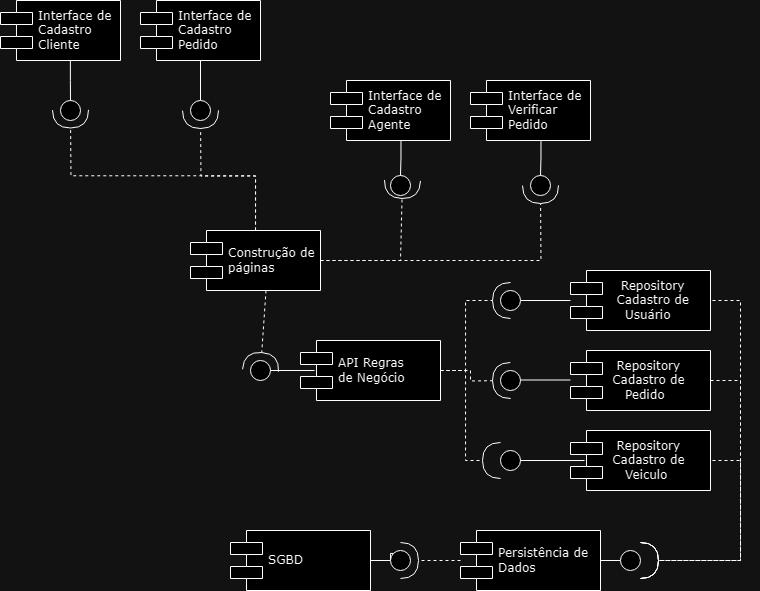

The diagram above was exported from draw.io. Its source (the exported page's mxGraphModel, read from the mxfile embedded in the PNG):
<mxGraphModel dx="1976" dy="884" grid="1" gridSize="10" guides="1" tooltips="1" connect="1" arrows="1" fold="1" page="1" pageScale="1" pageWidth="1100" pageHeight="850" background="none" math="0" shadow="0">
  <root>
    <mxCell id="0" />
    <mxCell id="1" parent="0" />
    <mxCell id="39150e848f15840c-5" value="Interface de&amp;nbsp;&lt;br style=&quot;border-color: var(--border-color);&quot;&gt;Cadastro &lt;br&gt;Cliente" style="shape=component;align=left;spacingLeft=36;rounded=0;shadow=0;comic=0;labelBackgroundColor=none;strokeWidth=1;fontFamily=Verdana;fontSize=12;html=1;" parent="1" vertex="1">
      <mxGeometry x="160" y="400" width="120" height="60" as="geometry" />
    </mxCell>
    <mxCell id="39150e848f15840c-6" value="" style="ellipse;whiteSpace=wrap;html=1;rounded=0;shadow=0;comic=0;labelBackgroundColor=none;strokeWidth=1;fontFamily=Verdana;fontSize=12;align=center;" parent="1" vertex="1">
      <mxGeometry x="220" y="500" width="20" height="20" as="geometry" />
    </mxCell>
    <mxCell id="39150e848f15840c-7" value="Interface de&lt;br&gt;Cadastro&amp;nbsp;&lt;br&gt;Agente" style="shape=component;align=left;spacingLeft=36;rounded=0;shadow=0;comic=0;labelBackgroundColor=none;strokeWidth=1;fontFamily=Verdana;fontSize=12;html=1;" parent="1" vertex="1">
      <mxGeometry x="490" y="480" width="120" height="60" as="geometry" />
    </mxCell>
    <mxCell id="39150e848f15840c-9" value="" style="ellipse;whiteSpace=wrap;html=1;rounded=0;shadow=0;comic=0;labelBackgroundColor=none;strokeWidth=1;fontFamily=Verdana;fontSize=12;align=center;" parent="1" vertex="1">
      <mxGeometry x="550" y="575" width="20" height="20" as="geometry" />
    </mxCell>
    <mxCell id="39150e848f15840c-13" style="edgeStyle=elbowEdgeStyle;rounded=0;html=1;labelBackgroundColor=none;startArrow=none;startFill=0;startSize=8;endArrow=none;endFill=0;endSize=16;fontFamily=Verdana;fontSize=12;" parent="1" source="39150e848f15840c-9" target="39150e848f15840c-7" edge="1">
      <mxGeometry relative="1" as="geometry" />
    </mxCell>
    <mxCell id="39150e848f15840c-14" style="edgeStyle=elbowEdgeStyle;rounded=0;html=1;labelBackgroundColor=none;startArrow=none;startFill=0;startSize=8;endArrow=none;endFill=0;endSize=16;fontFamily=Verdana;fontSize=12;" parent="1" source="39150e848f15840c-6" target="39150e848f15840c-5" edge="1">
      <mxGeometry relative="1" as="geometry" />
    </mxCell>
    <mxCell id="6GyyWU9mY0hZ38sBWtDh-34" style="edgeStyle=orthogonalEdgeStyle;rounded=0;orthogonalLoop=1;jettySize=auto;html=1;entryX=1;entryY=0.5;entryDx=0;entryDy=0;endArrow=halfCircle;endFill=0;endSize=16;dashed=1;" parent="1" target="6GyyWU9mY0hZ38sBWtDh-32" edge="1">
      <mxGeometry relative="1" as="geometry">
        <Array as="points">
          <mxPoint x="900" y="700" />
          <mxPoint x="900" y="960" />
        </Array>
        <mxPoint x="860" y="700" as="sourcePoint" />
        <mxPoint x="810" y="1150" as="targetPoint" />
      </mxGeometry>
    </mxCell>
    <mxCell id="oMXUl9gYuoQPgKOmlIG1-5" value="&amp;nbsp; &amp;nbsp;Repository &lt;br&gt;&amp;nbsp; Cadastro de&lt;br&gt;&amp;nbsp; &amp;nbsp; Usuário" style="shape=component;align=left;spacingLeft=36;rounded=0;shadow=0;comic=0;labelBackgroundColor=none;strokeWidth=1;fontFamily=Verdana;fontSize=12;html=1;" parent="1" vertex="1">
      <mxGeometry x="730" y="670" width="140" height="60" as="geometry" />
    </mxCell>
    <mxCell id="oMXUl9gYuoQPgKOmlIG1-8" style="edgeStyle=orthogonalEdgeStyle;rounded=0;orthogonalLoop=1;jettySize=auto;html=1;strokeColor=default;endArrow=none;endFill=0;" parent="1" source="oMXUl9gYuoQPgKOmlIG1-7" target="oMXUl9gYuoQPgKOmlIG1-5" edge="1">
      <mxGeometry relative="1" as="geometry" />
    </mxCell>
    <mxCell id="oMXUl9gYuoQPgKOmlIG1-7" value="" style="ellipse;whiteSpace=wrap;html=1;rounded=0;shadow=0;comic=0;labelBackgroundColor=none;strokeWidth=1;fontFamily=Verdana;fontSize=12;align=center;" parent="1" vertex="1">
      <mxGeometry x="660" y="690" width="20" height="20" as="geometry" />
    </mxCell>
    <mxCell id="6GyyWU9mY0hZ38sBWtDh-46" style="edgeStyle=orthogonalEdgeStyle;rounded=0;orthogonalLoop=1;jettySize=auto;html=1;endArrow=halfCircle;endFill=0;endSize=16;dashed=1;" parent="1" source="oMXUl9gYuoQPgKOmlIG1-11" edge="1">
      <mxGeometry relative="1" as="geometry">
        <mxPoint x="700" y="585" as="targetPoint" />
      </mxGeometry>
    </mxCell>
    <mxCell id="HhQzI4-Q7rte6p_3dfzN-2" style="edgeStyle=orthogonalEdgeStyle;rounded=0;orthogonalLoop=1;jettySize=auto;html=1;dashed=1;endArrow=halfCircle;endFill=0;endSize=16;" edge="1" parent="1" source="oMXUl9gYuoQPgKOmlIG1-11">
      <mxGeometry relative="1" as="geometry">
        <mxPoint x="360" y="510" as="targetPoint" />
      </mxGeometry>
    </mxCell>
    <mxCell id="oMXUl9gYuoQPgKOmlIG1-11" value="Construção de&lt;br&gt;páginas" style="shape=component;align=left;spacingLeft=36;rounded=0;shadow=0;comic=0;labelBackgroundColor=none;strokeWidth=1;fontFamily=Verdana;fontSize=12;html=1;" parent="1" vertex="1">
      <mxGeometry x="350" y="630" width="130" height="60" as="geometry" />
    </mxCell>
    <mxCell id="oMXUl9gYuoQPgKOmlIG1-13" style="edgeStyle=none;rounded=0;html=1;dashed=1;labelBackgroundColor=none;startArrow=none;startFill=0;startSize=8;endArrow=halfCircle;endFill=0;endSize=16;fontFamily=Verdana;fontSize=12;exitX=1;exitY=0.5;exitDx=0;exitDy=0;entryX=0.5;entryY=1;entryDx=0;entryDy=0;" parent="1" edge="1" source="oMXUl9gYuoQPgKOmlIG1-11">
      <mxGeometry relative="1" as="geometry">
        <mxPoint x="470" y="890" as="sourcePoint" />
        <mxPoint x="562" y="580" as="targetPoint" />
        <Array as="points">
          <mxPoint x="560" y="660" />
        </Array>
      </mxGeometry>
    </mxCell>
    <mxCell id="6GyyWU9mY0hZ38sBWtDh-36" style="edgeStyle=orthogonalEdgeStyle;rounded=0;orthogonalLoop=1;jettySize=auto;html=1;endArrow=halfCircle;endFill=0;endSize=16;dashed=1;" parent="1" target="6GyyWU9mY0hZ38sBWtDh-32" edge="1">
      <mxGeometry relative="1" as="geometry">
        <Array as="points">
          <mxPoint x="900" y="860" />
          <mxPoint x="900" y="960" />
        </Array>
        <mxPoint x="860" y="860" as="sourcePoint" />
        <mxPoint x="810" y="1150" as="targetPoint" />
      </mxGeometry>
    </mxCell>
    <mxCell id="6GyyWU9mY0hZ38sBWtDh-3" value="&amp;nbsp; Repository&lt;br&gt;&amp;nbsp;Cadastro de&lt;br&gt;&amp;nbsp; &amp;nbsp; Veiculo" style="shape=component;align=left;spacingLeft=36;rounded=0;shadow=0;comic=0;labelBackgroundColor=none;strokeWidth=1;fontFamily=Verdana;fontSize=12;html=1;" parent="1" vertex="1">
      <mxGeometry x="730" y="830" width="140" height="60" as="geometry" />
    </mxCell>
    <mxCell id="6GyyWU9mY0hZ38sBWtDh-4" value="&amp;nbsp; Repository&lt;br&gt;&amp;nbsp;Cadastro de&lt;br&gt;&amp;nbsp; &amp;nbsp; Pedido" style="shape=component;align=left;spacingLeft=36;rounded=0;shadow=0;comic=0;labelBackgroundColor=none;strokeWidth=1;fontFamily=Verdana;fontSize=12;html=1;" parent="1" vertex="1">
      <mxGeometry x="730" y="750" width="140" height="60" as="geometry" />
    </mxCell>
    <mxCell id="6GyyWU9mY0hZ38sBWtDh-5" value="" style="ellipse;whiteSpace=wrap;html=1;rounded=0;shadow=0;comic=0;labelBackgroundColor=none;strokeWidth=1;fontFamily=Verdana;fontSize=12;align=center;" parent="1" vertex="1">
      <mxGeometry x="660" y="770" width="20" height="20" as="geometry" />
    </mxCell>
    <mxCell id="6GyyWU9mY0hZ38sBWtDh-6" value="" style="ellipse;whiteSpace=wrap;html=1;rounded=0;shadow=0;comic=0;labelBackgroundColor=none;strokeWidth=1;fontFamily=Verdana;fontSize=12;align=center;" parent="1" vertex="1">
      <mxGeometry x="660" y="850" width="20" height="20" as="geometry" />
    </mxCell>
    <mxCell id="6GyyWU9mY0hZ38sBWtDh-7" style="edgeStyle=orthogonalEdgeStyle;rounded=0;orthogonalLoop=1;jettySize=auto;html=1;strokeColor=default;endArrow=none;endFill=0;" parent="1" edge="1">
      <mxGeometry relative="1" as="geometry">
        <mxPoint x="680" y="779.5" as="sourcePoint" />
        <mxPoint x="730" y="779.5" as="targetPoint" />
      </mxGeometry>
    </mxCell>
    <mxCell id="6GyyWU9mY0hZ38sBWtDh-12" style="edgeStyle=orthogonalEdgeStyle;rounded=0;orthogonalLoop=1;jettySize=auto;html=1;entryX=0.1;entryY=0.5;entryDx=0;entryDy=0;entryPerimeter=0;endArrow=none;endFill=0;" parent="1" source="6GyyWU9mY0hZ38sBWtDh-6" target="6GyyWU9mY0hZ38sBWtDh-3" edge="1">
      <mxGeometry relative="1" as="geometry" />
    </mxCell>
    <mxCell id="6GyyWU9mY0hZ38sBWtDh-17" style="edgeStyle=orthogonalEdgeStyle;rounded=0;orthogonalLoop=1;jettySize=auto;html=1;endArrow=halfCircle;endFill=0;endSize=16;dashed=1;" parent="1" source="6GyyWU9mY0hZ38sBWtDh-13" edge="1">
      <mxGeometry relative="1" as="geometry">
        <mxPoint x="670" y="700" as="targetPoint" />
        <Array as="points">
          <mxPoint x="625" y="770" />
          <mxPoint x="625" y="700" />
        </Array>
      </mxGeometry>
    </mxCell>
    <mxCell id="6GyyWU9mY0hZ38sBWtDh-18" style="edgeStyle=orthogonalEdgeStyle;rounded=0;orthogonalLoop=1;jettySize=auto;html=1;endArrow=halfCircle;endFill=0;endSize=16;dashed=1;" parent="1" source="6GyyWU9mY0hZ38sBWtDh-13" edge="1">
      <mxGeometry relative="1" as="geometry">
        <mxPoint x="670" y="780" as="targetPoint" />
      </mxGeometry>
    </mxCell>
    <mxCell id="6GyyWU9mY0hZ38sBWtDh-19" style="edgeStyle=orthogonalEdgeStyle;rounded=0;orthogonalLoop=1;jettySize=auto;html=1;entryX=0;entryY=0.5;entryDx=0;entryDy=0;endSize=16;endArrow=halfCircle;endFill=0;dashed=1;" parent="1" source="6GyyWU9mY0hZ38sBWtDh-13" target="6GyyWU9mY0hZ38sBWtDh-6" edge="1">
      <mxGeometry relative="1" as="geometry" />
    </mxCell>
    <mxCell id="6GyyWU9mY0hZ38sBWtDh-13" value="API Regras &lt;br&gt;de Negócio" style="shape=component;align=left;spacingLeft=36;rounded=0;shadow=0;comic=0;labelBackgroundColor=none;strokeWidth=1;fontFamily=Verdana;fontSize=12;html=1;" parent="1" vertex="1">
      <mxGeometry x="460" y="740" width="140" height="60" as="geometry" />
    </mxCell>
    <mxCell id="6GyyWU9mY0hZ38sBWtDh-14" value="" style="ellipse;whiteSpace=wrap;html=1;rounded=0;shadow=0;comic=0;labelBackgroundColor=none;strokeWidth=1;fontFamily=Verdana;fontSize=12;align=center;" parent="1" vertex="1">
      <mxGeometry x="410" y="760" width="20" height="20" as="geometry" />
    </mxCell>
    <mxCell id="6GyyWU9mY0hZ38sBWtDh-15" style="edgeStyle=orthogonalEdgeStyle;rounded=0;orthogonalLoop=1;jettySize=auto;html=1;entryX=0.1;entryY=0.5;entryDx=0;entryDy=0;entryPerimeter=0;endArrow=none;endFill=0;" parent="1" source="6GyyWU9mY0hZ38sBWtDh-14" target="6GyyWU9mY0hZ38sBWtDh-13" edge="1">
      <mxGeometry relative="1" as="geometry" />
    </mxCell>
    <mxCell id="6GyyWU9mY0hZ38sBWtDh-16" style="edgeStyle=none;rounded=0;html=1;dashed=1;labelBackgroundColor=none;startArrow=none;startFill=0;startSize=8;endArrow=halfCircle;endFill=0;endSize=16;fontFamily=Verdana;fontSize=12;exitX=0.581;exitY=0.999;exitDx=0;exitDy=0;exitPerimeter=0;" parent="1" source="oMXUl9gYuoQPgKOmlIG1-11" edge="1">
      <mxGeometry relative="1" as="geometry">
        <mxPoint x="500.7800000000002" y="620.78" as="sourcePoint" />
        <mxPoint x="419.99932601122873" y="769.9997782733114" as="targetPoint" />
      </mxGeometry>
    </mxCell>
    <mxCell id="6GyyWU9mY0hZ38sBWtDh-31" style="edgeStyle=orthogonalEdgeStyle;rounded=0;orthogonalLoop=1;jettySize=auto;html=1;endArrow=halfCircle;endFill=0;endSize=16;dashed=1;" parent="1" source="6GyyWU9mY0hZ38sBWtDh-25" edge="1">
      <mxGeometry relative="1" as="geometry">
        <mxPoint x="560" y="960" as="targetPoint" />
      </mxGeometry>
    </mxCell>
    <mxCell id="6GyyWU9mY0hZ38sBWtDh-33" style="edgeStyle=orthogonalEdgeStyle;rounded=0;orthogonalLoop=1;jettySize=auto;html=1;endArrow=none;endFill=0;" parent="1" source="6GyyWU9mY0hZ38sBWtDh-25" target="6GyyWU9mY0hZ38sBWtDh-32" edge="1">
      <mxGeometry relative="1" as="geometry" />
    </mxCell>
    <mxCell id="6GyyWU9mY0hZ38sBWtDh-25" value="Persistência de&lt;br&gt;Dados" style="shape=component;align=left;spacingLeft=36;rounded=0;shadow=0;comic=0;labelBackgroundColor=none;strokeWidth=1;fontFamily=Verdana;fontSize=12;html=1;" parent="1" vertex="1">
      <mxGeometry x="620" y="930" width="140" height="60" as="geometry" />
    </mxCell>
    <mxCell id="6GyyWU9mY0hZ38sBWtDh-30" style="edgeStyle=orthogonalEdgeStyle;rounded=0;orthogonalLoop=1;jettySize=auto;html=1;entryX=0;entryY=0;entryDx=0;entryDy=0;endArrow=none;endFill=0;" parent="1" source="6GyyWU9mY0hZ38sBWtDh-28" target="6GyyWU9mY0hZ38sBWtDh-29" edge="1">
      <mxGeometry relative="1" as="geometry" />
    </mxCell>
    <mxCell id="6GyyWU9mY0hZ38sBWtDh-28" value="SGBD" style="shape=component;align=left;spacingLeft=36;rounded=0;shadow=0;comic=0;labelBackgroundColor=none;strokeWidth=1;fontFamily=Verdana;fontSize=12;html=1;" parent="1" vertex="1">
      <mxGeometry x="390" y="930" width="140" height="60" as="geometry" />
    </mxCell>
    <mxCell id="6GyyWU9mY0hZ38sBWtDh-29" value="" style="ellipse;whiteSpace=wrap;html=1;rounded=0;shadow=0;comic=0;labelBackgroundColor=none;strokeWidth=1;fontFamily=Verdana;fontSize=12;align=center;" parent="1" vertex="1">
      <mxGeometry x="550" y="950" width="20" height="20" as="geometry" />
    </mxCell>
    <mxCell id="6GyyWU9mY0hZ38sBWtDh-32" value="" style="ellipse;whiteSpace=wrap;html=1;rounded=0;shadow=0;comic=0;labelBackgroundColor=none;strokeWidth=1;fontFamily=Verdana;fontSize=12;align=center;" parent="1" vertex="1">
      <mxGeometry x="780" y="950" width="20" height="20" as="geometry" />
    </mxCell>
    <mxCell id="6GyyWU9mY0hZ38sBWtDh-41" style="edgeStyle=orthogonalEdgeStyle;rounded=0;orthogonalLoop=1;jettySize=auto;html=1;entryX=0.5;entryY=0;entryDx=0;entryDy=0;endArrow=none;endFill=0;" parent="1" source="6GyyWU9mY0hZ38sBWtDh-37" target="6GyyWU9mY0hZ38sBWtDh-39" edge="1">
      <mxGeometry relative="1" as="geometry" />
    </mxCell>
    <mxCell id="6GyyWU9mY0hZ38sBWtDh-37" value="Interface de&amp;nbsp;&lt;br style=&quot;border-color: var(--border-color);&quot;&gt;Cadastro &lt;br&gt;Pedido" style="shape=component;align=left;spacingLeft=36;rounded=0;shadow=0;comic=0;labelBackgroundColor=none;strokeWidth=1;fontFamily=Verdana;fontSize=12;html=1;" parent="1" vertex="1">
      <mxGeometry x="300" y="400" width="120" height="60" as="geometry" />
    </mxCell>
    <mxCell id="6GyyWU9mY0hZ38sBWtDh-39" value="" style="ellipse;whiteSpace=wrap;html=1;rounded=0;shadow=0;comic=0;labelBackgroundColor=none;strokeWidth=1;fontFamily=Verdana;fontSize=12;align=center;" parent="1" vertex="1">
      <mxGeometry x="350" y="500" width="20" height="20" as="geometry" />
    </mxCell>
    <mxCell id="6GyyWU9mY0hZ38sBWtDh-43" value="Interface de&lt;br&gt;Verificar&amp;nbsp;&lt;br&gt;Pedido" style="shape=component;align=left;spacingLeft=36;rounded=0;shadow=0;comic=0;labelBackgroundColor=none;strokeWidth=1;fontFamily=Verdana;fontSize=12;html=1;" parent="1" vertex="1">
      <mxGeometry x="630" y="480" width="120" height="60" as="geometry" />
    </mxCell>
    <mxCell id="6GyyWU9mY0hZ38sBWtDh-44" value="" style="ellipse;whiteSpace=wrap;html=1;rounded=0;shadow=0;comic=0;labelBackgroundColor=none;strokeWidth=1;fontFamily=Verdana;fontSize=12;align=center;" parent="1" vertex="1">
      <mxGeometry x="690" y="575" width="20" height="20" as="geometry" />
    </mxCell>
    <mxCell id="6GyyWU9mY0hZ38sBWtDh-45" style="edgeStyle=elbowEdgeStyle;rounded=0;html=1;labelBackgroundColor=none;startArrow=none;startFill=0;startSize=8;endArrow=none;endFill=0;endSize=16;fontFamily=Verdana;fontSize=12;" parent="1" source="6GyyWU9mY0hZ38sBWtDh-44" target="6GyyWU9mY0hZ38sBWtDh-43" edge="1">
      <mxGeometry relative="1" as="geometry" />
    </mxCell>
    <mxCell id="HhQzI4-Q7rte6p_3dfzN-1" style="edgeStyle=orthogonalEdgeStyle;rounded=0;orthogonalLoop=1;jettySize=auto;html=1;endArrow=halfCircle;endFill=0;endSize=16;dashed=1;exitX=1;exitY=0.5;exitDx=0;exitDy=0;" edge="1" parent="1" source="6GyyWU9mY0hZ38sBWtDh-4">
      <mxGeometry relative="1" as="geometry">
        <Array as="points">
          <mxPoint x="900" y="780" />
          <mxPoint x="900" y="960" />
        </Array>
        <mxPoint x="860" y="860" as="sourcePoint" />
        <mxPoint x="800" y="960" as="targetPoint" />
      </mxGeometry>
    </mxCell>
    <mxCell id="HhQzI4-Q7rte6p_3dfzN-3" style="edgeStyle=orthogonalEdgeStyle;rounded=0;orthogonalLoop=1;jettySize=auto;html=1;dashed=1;endArrow=halfCircle;endFill=0;endSize=16;exitX=0.5;exitY=0;exitDx=0;exitDy=0;" edge="1" parent="1" source="oMXUl9gYuoQPgKOmlIG1-11">
      <mxGeometry relative="1" as="geometry">
        <mxPoint x="285" y="629.5" as="sourcePoint" />
        <mxPoint x="230" y="509.5" as="targetPoint" />
      </mxGeometry>
    </mxCell>
  </root>
</mxGraphModel>